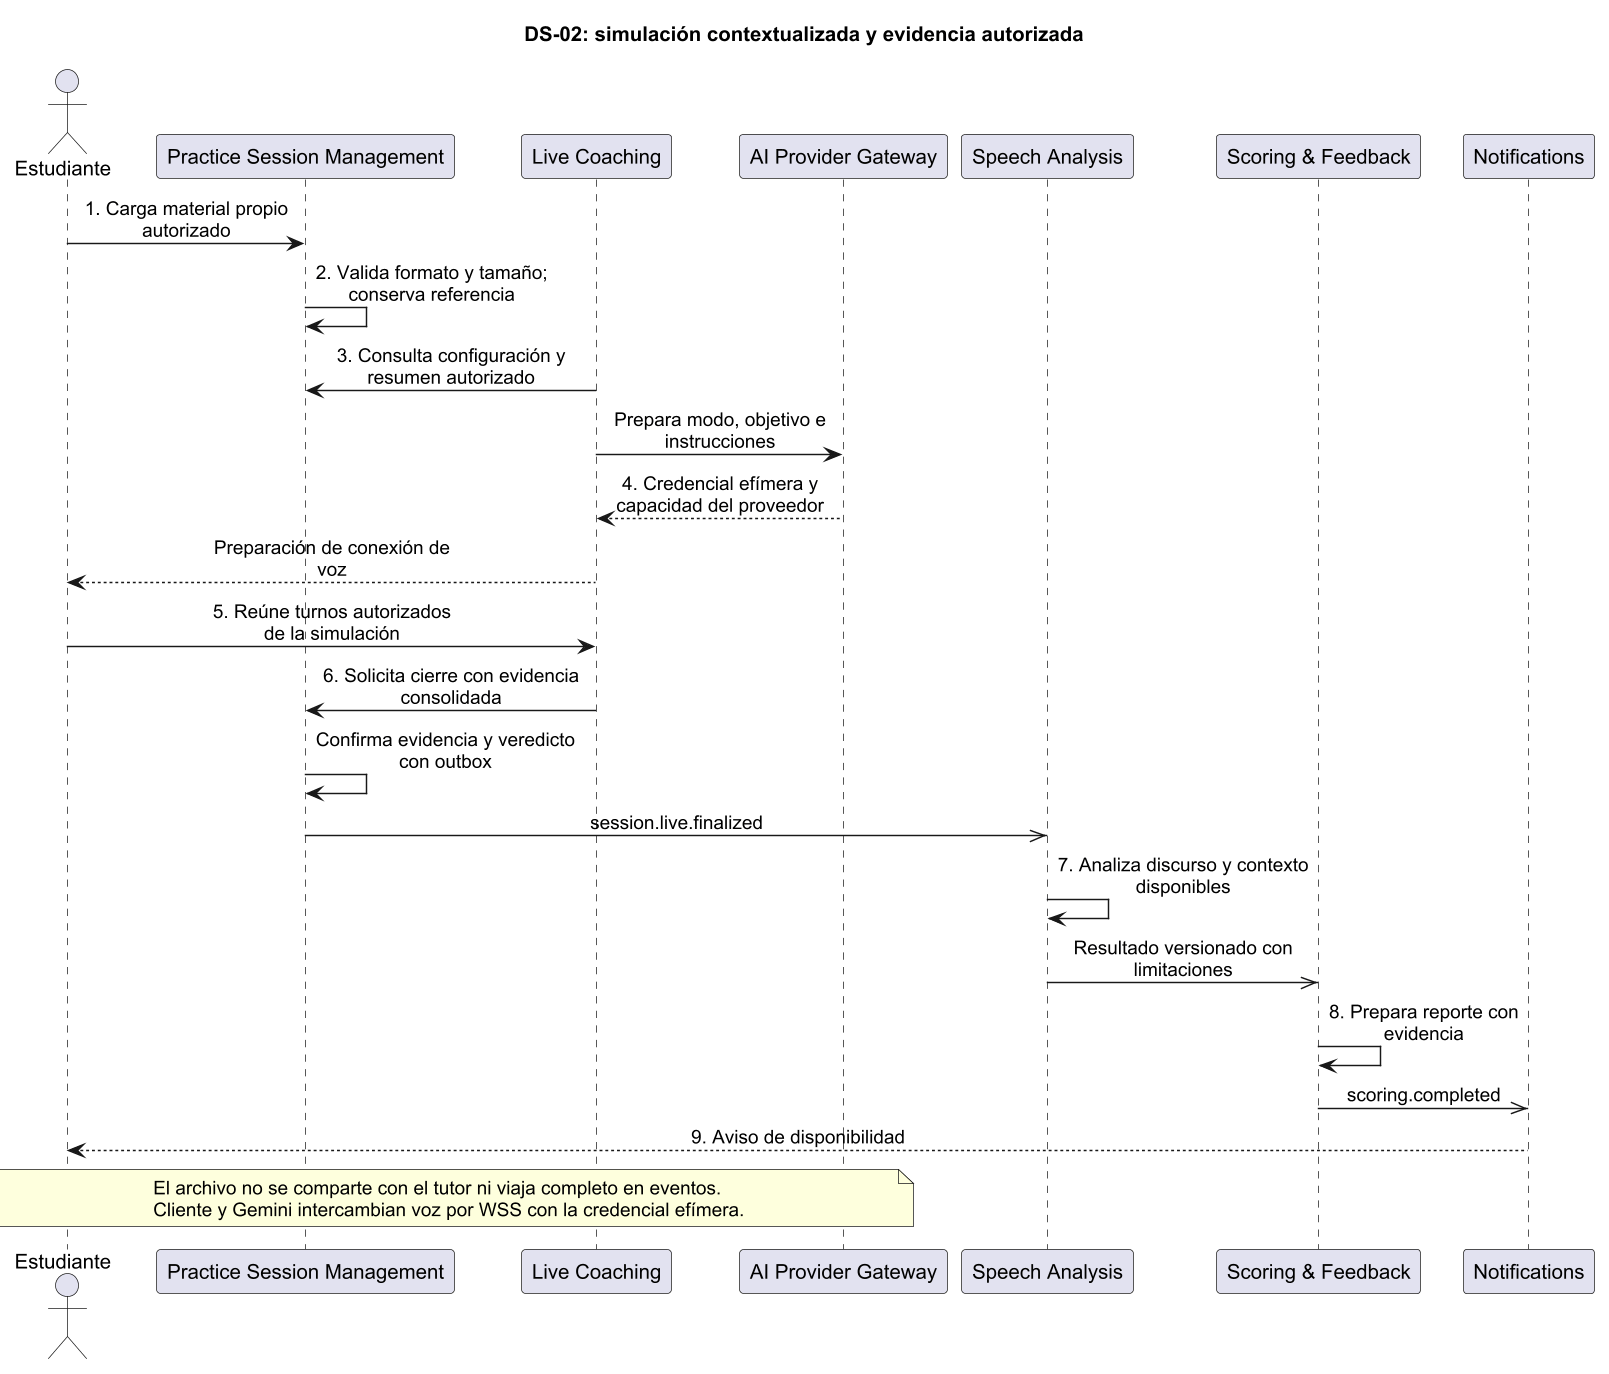

The diagram above was rendered by PlantUML. Its source (embedded in the PNG):
@startuml
skinparam defaultFontName Arial
skinparam dpi 140
skinparam sequenceMessageAlign center
skinparam maxMessageSize 180
title DS-02: simulación contextualizada y evidencia autorizada
actor Estudiante as student
participant "Practice Session Management" as sessions
participant "Live Coaching" as live
participant "AI Provider Gateway" as ai
participant "Speech Analysis" as analysis
participant "Scoring & Feedback" as scoring
participant "Notifications" as notices
student -> sessions : 1. Carga material propio autorizado
sessions -> sessions : 2. Valida formato y tamaño; conserva referencia
live -> sessions : 3. Consulta configuración y resumen autorizado
live -> ai : Prepara modo, objetivo e instrucciones
ai --> live : 4. Credencial efímera y capacidad del proveedor
live --> student : Preparación de conexión de voz
student -> live : 5. Reúne turnos autorizados de la simulación
live -> sessions : 6. Solicita cierre con evidencia consolidada
sessions -> sessions : Confirma evidencia y veredicto con outbox
sessions ->> analysis : session.live.finalized
analysis -> analysis : 7. Analiza discurso y contexto disponibles
analysis ->> scoring : Resultado versionado con limitaciones
scoring -> scoring : 8. Prepara reporte con evidencia
scoring ->> notices : scoring.completed
notices --> student : 9. Aviso de disponibilidad
note over student, ai
El archivo no se comparte con el tutor ni viaja completo en eventos.
Cliente y Gemini intercambian voz por WSS con la credencial efímera.
end note
@enduml